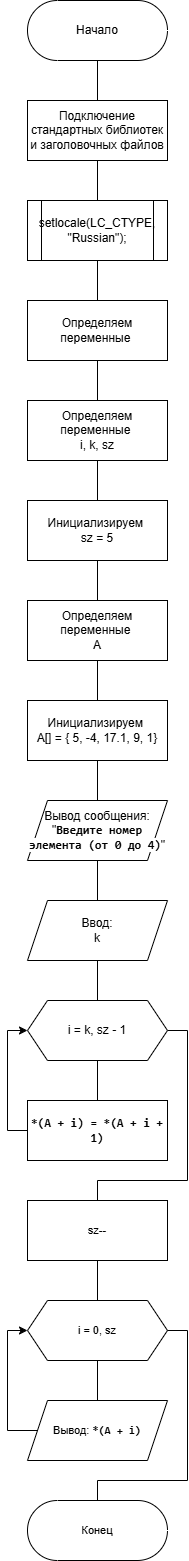

The diagram above was exported from draw.io. Its source (the exported page's mxGraphModel, read from the mxfile embedded in the PNG):
<mxGraphModel dx="2132" dy="1672" grid="1" gridSize="10" guides="1" tooltips="1" connect="1" arrows="1" fold="1" page="1" pageScale="1" pageWidth="827" pageHeight="1169" math="0" shadow="0">
  <root>
    <mxCell id="0" />
    <mxCell id="1" parent="0" />
    <mxCell id="jd5JoCLFx_m7UT7zXU2s-15" value="" style="edgeStyle=orthogonalEdgeStyle;shape=connector;rounded=0;orthogonalLoop=1;jettySize=auto;html=1;strokeColor=default;align=center;verticalAlign=middle;fontFamily=Helvetica;fontSize=11;fontColor=default;labelBackgroundColor=default;endArrow=none;endFill=0;" edge="1" parent="1" source="jd5JoCLFx_m7UT7zXU2s-1" target="jd5JoCLFx_m7UT7zXU2s-2">
      <mxGeometry relative="1" as="geometry" />
    </mxCell>
    <mxCell id="jd5JoCLFx_m7UT7zXU2s-1" value="Начало" style="html=1;dashed=0;whiteSpace=wrap;shape=mxgraph.dfd.start" vertex="1" parent="1">
      <mxGeometry x="320" y="80" width="140" height="60" as="geometry" />
    </mxCell>
    <mxCell id="jd5JoCLFx_m7UT7zXU2s-16" value="" style="edgeStyle=orthogonalEdgeStyle;shape=connector;rounded=0;orthogonalLoop=1;jettySize=auto;html=1;strokeColor=default;align=center;verticalAlign=middle;fontFamily=Helvetica;fontSize=11;fontColor=default;labelBackgroundColor=default;endArrow=none;endFill=0;" edge="1" parent="1" source="jd5JoCLFx_m7UT7zXU2s-2" target="jd5JoCLFx_m7UT7zXU2s-3">
      <mxGeometry relative="1" as="geometry" />
    </mxCell>
    <mxCell id="jd5JoCLFx_m7UT7zXU2s-2" value="Подключение стандартных библиотек и заголовочных файлов" style="whiteSpace=wrap;html=1;" vertex="1" parent="1">
      <mxGeometry x="320" y="180" width="140" height="60" as="geometry" />
    </mxCell>
    <mxCell id="jd5JoCLFx_m7UT7zXU2s-17" value="" style="edgeStyle=orthogonalEdgeStyle;shape=connector;rounded=0;orthogonalLoop=1;jettySize=auto;html=1;strokeColor=default;align=center;verticalAlign=middle;fontFamily=Helvetica;fontSize=11;fontColor=default;labelBackgroundColor=default;endArrow=none;endFill=0;" edge="1" parent="1" source="jd5JoCLFx_m7UT7zXU2s-3" target="jd5JoCLFx_m7UT7zXU2s-4">
      <mxGeometry relative="1" as="geometry" />
    </mxCell>
    <mxCell id="jd5JoCLFx_m7UT7zXU2s-3" value="&lt;div&gt;&lt;span style=&quot;background-color: transparent; color: light-dark(rgb(0, 0, 0), rgb(255, 255, 255));&quot;&gt;setlocale(LC_CTYPE, &quot;Russian&quot;);&lt;/span&gt;&lt;/div&gt;" style="shape=process;whiteSpace=wrap;html=1;backgroundOutline=1;fontSize=12;" vertex="1" parent="1">
      <mxGeometry x="320" y="280" width="140" height="60" as="geometry" />
    </mxCell>
    <mxCell id="jd5JoCLFx_m7UT7zXU2s-18" value="" style="edgeStyle=orthogonalEdgeStyle;shape=connector;rounded=0;orthogonalLoop=1;jettySize=auto;html=1;strokeColor=default;align=center;verticalAlign=middle;fontFamily=Helvetica;fontSize=11;fontColor=default;labelBackgroundColor=default;endArrow=none;endFill=0;" edge="1" parent="1" source="jd5JoCLFx_m7UT7zXU2s-4" target="jd5JoCLFx_m7UT7zXU2s-5">
      <mxGeometry relative="1" as="geometry" />
    </mxCell>
    <mxCell id="jd5JoCLFx_m7UT7zXU2s-4" value="Определяем переменные&amp;nbsp;" style="whiteSpace=wrap;html=1;rounded=0;" vertex="1" parent="1">
      <mxGeometry x="320" y="380" width="140" height="60" as="geometry" />
    </mxCell>
    <mxCell id="jd5JoCLFx_m7UT7zXU2s-19" value="" style="edgeStyle=orthogonalEdgeStyle;shape=connector;rounded=0;orthogonalLoop=1;jettySize=auto;html=1;strokeColor=default;align=center;verticalAlign=middle;fontFamily=Helvetica;fontSize=11;fontColor=default;labelBackgroundColor=default;endArrow=none;endFill=0;" edge="1" parent="1" source="jd5JoCLFx_m7UT7zXU2s-5" target="jd5JoCLFx_m7UT7zXU2s-6">
      <mxGeometry relative="1" as="geometry" />
    </mxCell>
    <mxCell id="jd5JoCLFx_m7UT7zXU2s-5" value="Определяем переменные&amp;nbsp;&lt;div&gt;i, k, sz&lt;/div&gt;" style="whiteSpace=wrap;html=1;rounded=0;" vertex="1" parent="1">
      <mxGeometry x="320" y="480" width="140" height="60" as="geometry" />
    </mxCell>
    <mxCell id="jd5JoCLFx_m7UT7zXU2s-20" value="" style="edgeStyle=orthogonalEdgeStyle;shape=connector;rounded=0;orthogonalLoop=1;jettySize=auto;html=1;strokeColor=default;align=center;verticalAlign=middle;fontFamily=Helvetica;fontSize=11;fontColor=default;labelBackgroundColor=default;endArrow=none;endFill=0;" edge="1" parent="1" source="jd5JoCLFx_m7UT7zXU2s-6" target="jd5JoCLFx_m7UT7zXU2s-7">
      <mxGeometry relative="1" as="geometry" />
    </mxCell>
    <mxCell id="jd5JoCLFx_m7UT7zXU2s-6" value="Инициализируем&amp;nbsp;&lt;div&gt;sz = 5&lt;/div&gt;" style="whiteSpace=wrap;html=1;rounded=0;" vertex="1" parent="1">
      <mxGeometry x="320" y="580" width="140" height="60" as="geometry" />
    </mxCell>
    <mxCell id="jd5JoCLFx_m7UT7zXU2s-21" value="" style="edgeStyle=orthogonalEdgeStyle;shape=connector;rounded=0;orthogonalLoop=1;jettySize=auto;html=1;strokeColor=default;align=center;verticalAlign=middle;fontFamily=Helvetica;fontSize=11;fontColor=default;labelBackgroundColor=default;endArrow=none;endFill=0;" edge="1" parent="1" source="jd5JoCLFx_m7UT7zXU2s-7" target="jd5JoCLFx_m7UT7zXU2s-8">
      <mxGeometry relative="1" as="geometry" />
    </mxCell>
    <mxCell id="jd5JoCLFx_m7UT7zXU2s-7" value="Определяем переменные&amp;nbsp;&lt;div&gt;A&lt;/div&gt;" style="whiteSpace=wrap;html=1;rounded=0;" vertex="1" parent="1">
      <mxGeometry x="320" y="680" width="140" height="60" as="geometry" />
    </mxCell>
    <mxCell id="jd5JoCLFx_m7UT7zXU2s-22" value="" style="edgeStyle=orthogonalEdgeStyle;shape=connector;rounded=0;orthogonalLoop=1;jettySize=auto;html=1;strokeColor=default;align=center;verticalAlign=middle;fontFamily=Helvetica;fontSize=11;fontColor=default;labelBackgroundColor=default;endArrow=none;endFill=0;" edge="1" parent="1" source="jd5JoCLFx_m7UT7zXU2s-8" target="jd5JoCLFx_m7UT7zXU2s-9">
      <mxGeometry relative="1" as="geometry" />
    </mxCell>
    <mxCell id="jd5JoCLFx_m7UT7zXU2s-8" value="Инициализируем&amp;nbsp;&lt;div&gt;A[] = { 5, -4, 17.1, 9, 1}&lt;/div&gt;" style="whiteSpace=wrap;html=1;rounded=0;" vertex="1" parent="1">
      <mxGeometry x="320" y="780" width="140" height="60" as="geometry" />
    </mxCell>
    <mxCell id="jd5JoCLFx_m7UT7zXU2s-23" value="" style="edgeStyle=orthogonalEdgeStyle;shape=connector;rounded=0;orthogonalLoop=1;jettySize=auto;html=1;strokeColor=default;align=center;verticalAlign=middle;fontFamily=Helvetica;fontSize=11;fontColor=default;labelBackgroundColor=default;endArrow=none;endFill=0;" edge="1" parent="1" source="jd5JoCLFx_m7UT7zXU2s-9" target="jd5JoCLFx_m7UT7zXU2s-10">
      <mxGeometry relative="1" as="geometry" />
    </mxCell>
    <mxCell id="jd5JoCLFx_m7UT7zXU2s-9" value="Вывод сообщения:&lt;div&gt;&quot;&lt;b style=&quot;background-color: transparent;&quot;&gt;&lt;span style=&quot;font-family: Consolas; background: rgb(255, 255, 255);&quot;&gt;&lt;font face=&quot;Consolas&quot; style=&quot;color: rgb(0, 0, 0);&quot;&gt;Введите номер элемента (от 0 до 4)&lt;/font&gt;&lt;/span&gt;&lt;/b&gt;&lt;span style=&quot;background-color: transparent; color: light-dark(rgb(0, 0, 0), rgb(255, 255, 255));&quot;&gt;&quot;&lt;/span&gt;&lt;/div&gt;" style="shape=parallelogram;perimeter=parallelogramPerimeter;whiteSpace=wrap;html=1;fixedSize=1;rounded=0;" vertex="1" parent="1">
      <mxGeometry x="320" y="880" width="140" height="60" as="geometry" />
    </mxCell>
    <mxCell id="jd5JoCLFx_m7UT7zXU2s-24" value="" style="edgeStyle=orthogonalEdgeStyle;shape=connector;rounded=0;orthogonalLoop=1;jettySize=auto;html=1;strokeColor=default;align=center;verticalAlign=middle;fontFamily=Helvetica;fontSize=11;fontColor=default;labelBackgroundColor=default;endArrow=none;endFill=0;" edge="1" parent="1" source="jd5JoCLFx_m7UT7zXU2s-10" target="jd5JoCLFx_m7UT7zXU2s-11">
      <mxGeometry relative="1" as="geometry" />
    </mxCell>
    <mxCell id="jd5JoCLFx_m7UT7zXU2s-10" value="Ввод:&lt;div&gt;k&lt;/div&gt;" style="shape=parallelogram;perimeter=parallelogramPerimeter;whiteSpace=wrap;html=1;fixedSize=1;rounded=0;" vertex="1" parent="1">
      <mxGeometry x="320" y="980" width="140" height="60" as="geometry" />
    </mxCell>
    <mxCell id="jd5JoCLFx_m7UT7zXU2s-14" style="edgeStyle=orthogonalEdgeStyle;rounded=0;orthogonalLoop=1;jettySize=auto;html=1;exitX=0.5;exitY=1;exitDx=0;exitDy=0;entryX=0.5;entryY=0;entryDx=0;entryDy=0;endArrow=none;endFill=0;" edge="1" parent="1" source="jd5JoCLFx_m7UT7zXU2s-11" target="jd5JoCLFx_m7UT7zXU2s-12">
      <mxGeometry relative="1" as="geometry" />
    </mxCell>
    <mxCell id="jd5JoCLFx_m7UT7zXU2s-26" style="edgeStyle=orthogonalEdgeStyle;shape=connector;rounded=0;orthogonalLoop=1;jettySize=auto;html=1;exitX=1;exitY=0.5;exitDx=0;exitDy=0;entryX=0.5;entryY=0;entryDx=0;entryDy=0;strokeColor=default;align=center;verticalAlign=middle;fontFamily=Helvetica;fontSize=11;fontColor=default;labelBackgroundColor=default;endArrow=none;endFill=0;" edge="1" parent="1" source="jd5JoCLFx_m7UT7zXU2s-11" target="jd5JoCLFx_m7UT7zXU2s-25">
      <mxGeometry relative="1" as="geometry">
        <Array as="points">
          <mxPoint x="480" y="1110" />
          <mxPoint x="480" y="1260" />
          <mxPoint x="390" y="1260" />
        </Array>
      </mxGeometry>
    </mxCell>
    <mxCell id="jd5JoCLFx_m7UT7zXU2s-11" value="i = k, sz - 1" style="shape=hexagon;perimeter=hexagonPerimeter2;whiteSpace=wrap;html=1;fixedSize=1;" vertex="1" parent="1">
      <mxGeometry x="320" y="1080" width="140" height="60" as="geometry" />
    </mxCell>
    <mxCell id="jd5JoCLFx_m7UT7zXU2s-13" style="edgeStyle=orthogonalEdgeStyle;rounded=0;orthogonalLoop=1;jettySize=auto;html=1;exitX=0;exitY=0.5;exitDx=0;exitDy=0;entryX=0;entryY=0.5;entryDx=0;entryDy=0;" edge="1" parent="1" source="jd5JoCLFx_m7UT7zXU2s-12" target="jd5JoCLFx_m7UT7zXU2s-11">
      <mxGeometry relative="1" as="geometry" />
    </mxCell>
    <mxCell id="jd5JoCLFx_m7UT7zXU2s-12" value="&lt;div&gt;&lt;p class=&quot;MsoNormal&quot;&gt;&lt;b&gt;&lt;span style=&quot;font-family: Consolas; background: rgb(255, 255, 255);&quot;&gt;*(A + i) = *(A + i + 1)&lt;/span&gt;&lt;/b&gt;&lt;/p&gt;&lt;/div&gt;" style="whiteSpace=wrap;html=1;rounded=0;" vertex="1" parent="1">
      <mxGeometry x="320" y="1180" width="140" height="60" as="geometry" />
    </mxCell>
    <mxCell id="jd5JoCLFx_m7UT7zXU2s-30" value="" style="edgeStyle=orthogonalEdgeStyle;shape=connector;rounded=0;orthogonalLoop=1;jettySize=auto;html=1;strokeColor=default;align=center;verticalAlign=middle;fontFamily=Helvetica;fontSize=11;fontColor=default;labelBackgroundColor=default;endArrow=none;endFill=0;" edge="1" parent="1" source="jd5JoCLFx_m7UT7zXU2s-25" target="jd5JoCLFx_m7UT7zXU2s-27">
      <mxGeometry relative="1" as="geometry" />
    </mxCell>
    <mxCell id="jd5JoCLFx_m7UT7zXU2s-25" value="&lt;div&gt;sz--&lt;/div&gt;" style="whiteSpace=wrap;html=1;rounded=0;fontFamily=Helvetica;fontSize=11;fontColor=default;labelBackgroundColor=default;" vertex="1" parent="1">
      <mxGeometry x="320" y="1280" width="140" height="60" as="geometry" />
    </mxCell>
    <mxCell id="jd5JoCLFx_m7UT7zXU2s-31" value="" style="edgeStyle=orthogonalEdgeStyle;shape=connector;rounded=0;orthogonalLoop=1;jettySize=auto;html=1;strokeColor=default;align=center;verticalAlign=middle;fontFamily=Helvetica;fontSize=11;fontColor=default;labelBackgroundColor=default;endArrow=none;endFill=0;" edge="1" parent="1" source="jd5JoCLFx_m7UT7zXU2s-27" target="jd5JoCLFx_m7UT7zXU2s-28">
      <mxGeometry relative="1" as="geometry" />
    </mxCell>
    <mxCell id="jd5JoCLFx_m7UT7zXU2s-27" value="i = 0, sz" style="shape=hexagon;perimeter=hexagonPerimeter2;whiteSpace=wrap;html=1;fixedSize=1;fontFamily=Helvetica;fontSize=11;fontColor=default;labelBackgroundColor=default;" vertex="1" parent="1">
      <mxGeometry x="320" y="1380" width="140" height="60" as="geometry" />
    </mxCell>
    <mxCell id="jd5JoCLFx_m7UT7zXU2s-32" style="edgeStyle=orthogonalEdgeStyle;shape=connector;rounded=0;orthogonalLoop=1;jettySize=auto;html=1;exitX=0;exitY=0.5;exitDx=0;exitDy=0;entryX=0;entryY=0.5;entryDx=0;entryDy=0;strokeColor=default;align=center;verticalAlign=middle;fontFamily=Helvetica;fontSize=11;fontColor=default;labelBackgroundColor=default;endArrow=classic;endFill=1;" edge="1" parent="1" source="jd5JoCLFx_m7UT7zXU2s-28" target="jd5JoCLFx_m7UT7zXU2s-27">
      <mxGeometry relative="1" as="geometry">
        <Array as="points">
          <mxPoint x="300" y="1510" />
          <mxPoint x="300" y="1410" />
        </Array>
      </mxGeometry>
    </mxCell>
    <mxCell id="jd5JoCLFx_m7UT7zXU2s-28" value="Вывод:&amp;nbsp;&lt;b style=&quot;background-color: light-dark(#ffffff, var(--ge-dark-color, #121212)); color: light-dark(rgb(0, 0, 0), rgb(255, 255, 255));&quot;&gt;&lt;span style=&quot;font-family: Consolas; background-image: initial; background-position: initial; background-size: initial; background-repeat: initial; background-attachment: initial; background-origin: initial; background-clip: initial;&quot;&gt;*(A + i)&lt;/span&gt;&lt;/b&gt;" style="shape=parallelogram;perimeter=parallelogramPerimeter;whiteSpace=wrap;html=1;fixedSize=1;rounded=0;fontFamily=Helvetica;fontSize=11;fontColor=default;labelBackgroundColor=default;" vertex="1" parent="1">
      <mxGeometry x="320" y="1480" width="140" height="60" as="geometry" />
    </mxCell>
    <mxCell id="jd5JoCLFx_m7UT7zXU2s-29" value="Конец" style="html=1;dashed=0;whiteSpace=wrap;shape=mxgraph.dfd.start;fontFamily=Helvetica;fontSize=11;fontColor=default;labelBackgroundColor=default;" vertex="1" parent="1">
      <mxGeometry x="320" y="1580" width="140" height="60" as="geometry" />
    </mxCell>
    <mxCell id="jd5JoCLFx_m7UT7zXU2s-33" style="edgeStyle=orthogonalEdgeStyle;shape=connector;rounded=0;orthogonalLoop=1;jettySize=auto;html=1;exitX=1;exitY=0.5;exitDx=0;exitDy=0;entryX=0.5;entryY=0.5;entryDx=0;entryDy=-30;entryPerimeter=0;strokeColor=default;align=center;verticalAlign=middle;fontFamily=Helvetica;fontSize=11;fontColor=default;labelBackgroundColor=default;endArrow=none;endFill=0;" edge="1" parent="1" source="jd5JoCLFx_m7UT7zXU2s-27" target="jd5JoCLFx_m7UT7zXU2s-29">
      <mxGeometry relative="1" as="geometry">
        <Array as="points">
          <mxPoint x="480" y="1410" />
          <mxPoint x="480" y="1560" />
          <mxPoint x="390" y="1560" />
        </Array>
      </mxGeometry>
    </mxCell>
  </root>
</mxGraphModel>